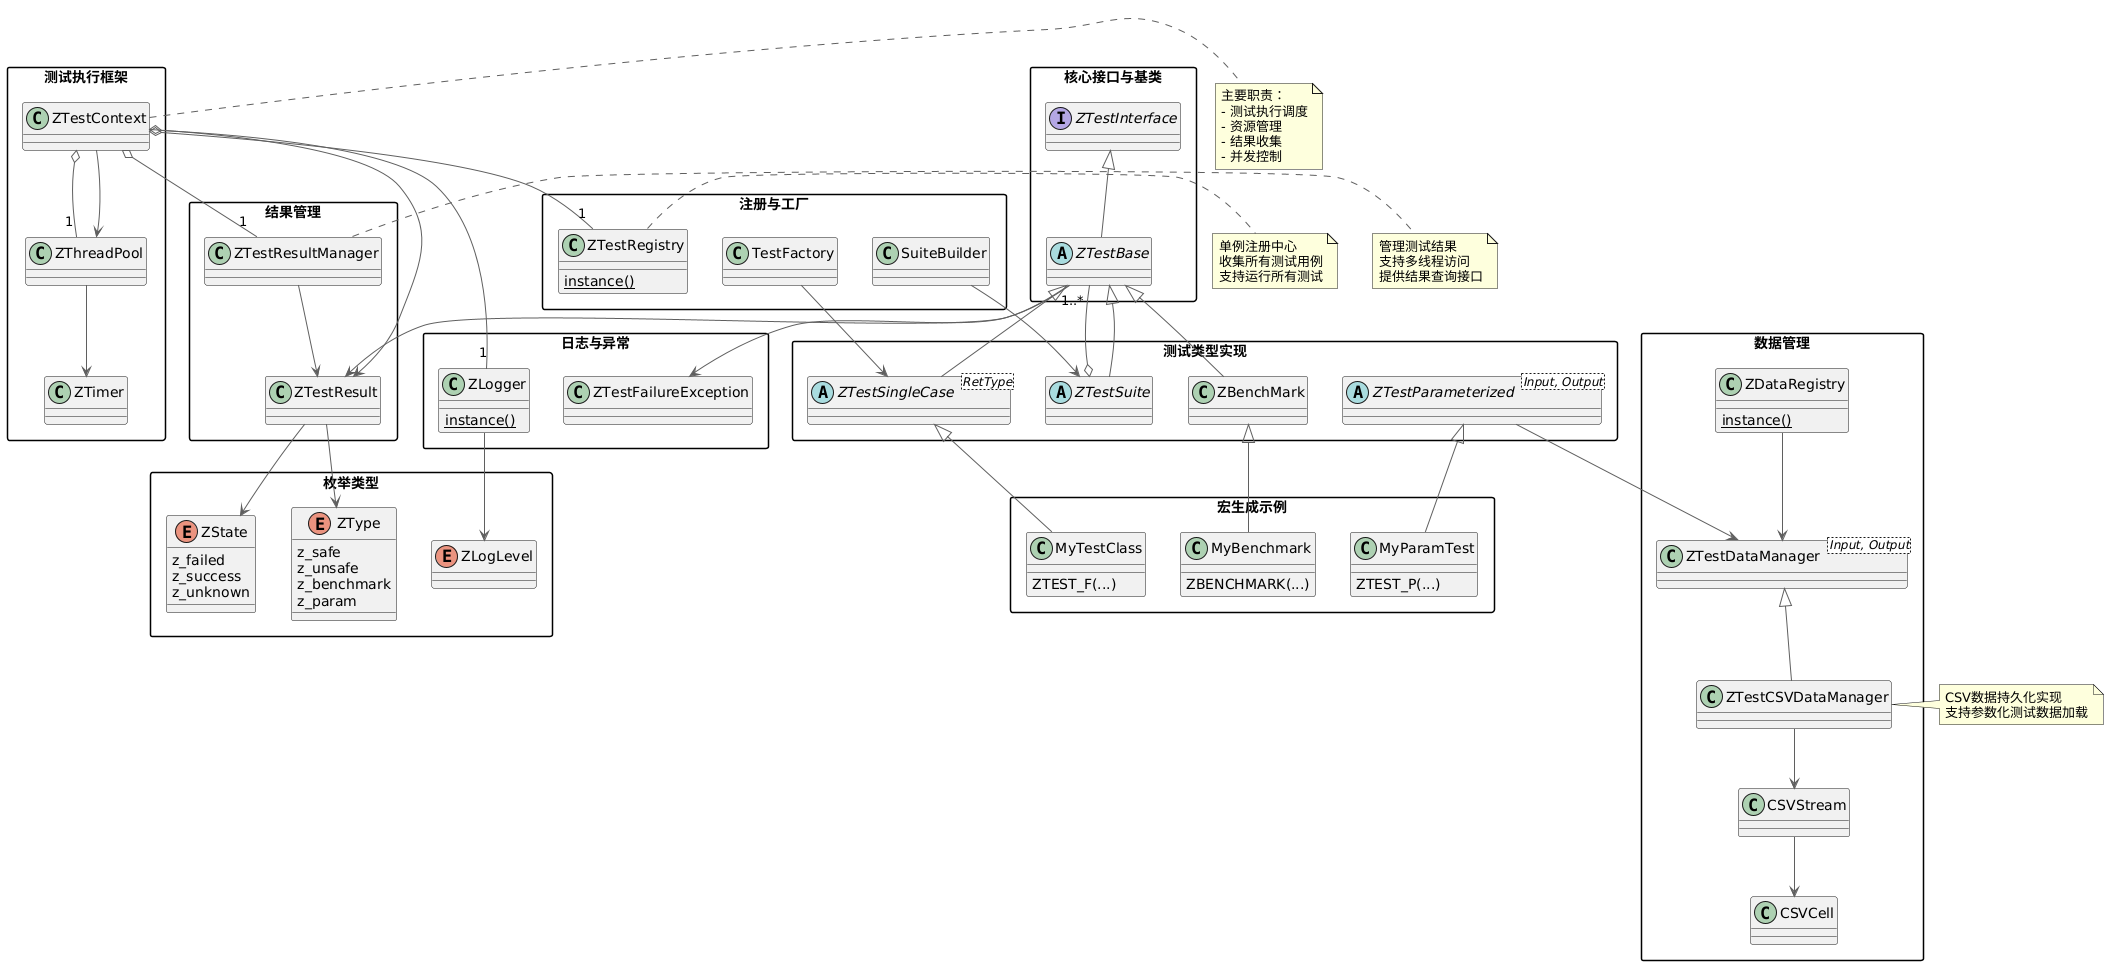

The diagram above was rendered by PlantUML. Its source (embedded in the PNG):
@startuml
' 设置字体和样式
skinparam defaultFontName "Courier New"
skinparam classAttributeIconSize 0
skinparam packageStyle rectangle
skinparam arrowColor #5F5F5F

' 模块化分组
package "核心接口与基类" {
  interface "ZTestInterface" as ZTestInterface
  abstract class "ZTestBase" as ZTestBase
}

package "测试类型实现" {
  abstract class "ZTestSingleCase<RetType>" as ZTestSingleCase
  abstract class "ZTestParameterized<Input, Output>" as ZTestParameterized
  abstract class "ZTestSuite" as ZTestSuite
  class "ZBenchMark" as ZBenchMark
}

package "测试执行框架" {
  class "ZTestContext" as ZTestContext
  class "ZThreadPool" as ZThreadPool
  class "ZTimer" as ZTimer
}

package "结果管理" {
  class "ZTestResult" as ZTestResult
  class "ZTestResultManager" as ZTestResultManager
}

package "注册与工厂" {
  class "ZTestRegistry" as ZTestRegistry
  class "TestFactory" as TestFactory
  class "SuiteBuilder" as SuiteBuilder
}

package "数据管理" {
  class "ZDataRegistry" as ZDataRegistry
  class "ZTestDataManager<Input, Output>" as ZTestDataManager
  class "ZTestCSVDataManager" as ZTestCSVDataManager
  class "CSVStream" as CSVStream
  class "CSVCell" as CSVCell
}

package "日志与异常" {
  class "ZLogger" as ZLogger
  class "ZTestFailureException" as ZTestFailureException
}

package "宏生成示例" {
  class "MyTestClass" as MyTestClass
  class "MyBenchmark" as MyBenchmark
  class "MyParamTest" as MyParamTest
}

package "枚举类型" {
  enum "ZState" as ZState
  enum "ZType" as ZType
  enum "ZLogLevel" as ZLogLevel
}

' 继承关系
ZTestInterface <|-- ZTestBase
ZTestBase <|-- ZTestSingleCase
ZTestBase <|-- ZTestSuite
ZTestBase <|-- ZBenchMark
ZTestSingleCase <|-- MyTestClass
ZTestParameterized <|-- MyParamTest
ZBenchMark <|-- MyBenchmark
ZTestParameterized --> ZTestDataManager
ZTestDataManager <|-- ZTestCSVDataManager

' 组合关系
ZTestSuite o-- "1..*" ZTestBase
ZTestContext o-- "1" ZTestRegistry
ZTestContext o-- "1" ZThreadPool
ZTestContext o-- "1" ZTestResultManager
ZTestContext o-- "1" ZLogger

' 依赖关系
ZTestBase --> ZTestResult
ZTestContext --> ZTestResult
ZTestResultManager --> ZTestResult
ZDataRegistry --> ZTestDataManager
ZTestCSVDataManager --> CSVStream
ZTestBase --> ZTestFailureException

' 单例模式
ZTestRegistry : {static} instance()
ZDataRegistry : {static} instance()
ZLogger : {static} instance()

' 工厂模式
TestFactory --> ZTestSingleCase
SuiteBuilder --> ZTestSuite

' 线程池关联
ZThreadPool --> ZTimer
ZTestContext --> ZThreadPool

' 宏生成示例
MyTestClass : ZTEST_F(...)
MyBenchmark : ZBENCHMARK(...)
MyParamTest : ZTEST_P(...)

' 枚举类型
ZState : z_failed
ZState : z_success
ZState : z_unknown

ZType : z_safe
ZType : z_unsafe
ZType : z_benchmark
ZType : z_param

ZTestResult --> ZState
ZTestResult --> ZType
ZLogger --> ZLogLevel

CSVStream --> CSVCell

note right of ZTestContext
  主要职责：
  - 测试执行调度
  - 资源管理
  - 结果收集
  - 并发控制
end note

note right of ZTestRegistry
  单例注册中心
  收集所有测试用例
  支持运行所有测试
end note

note right of ZTestResultManager
  管理测试结果
  支持多线程访问
  提供结果查询接口
end note

note left of ZTestCSVDataManager
  CSV数据持久化实现
  支持参数化测试数据加载
end note
@enduml